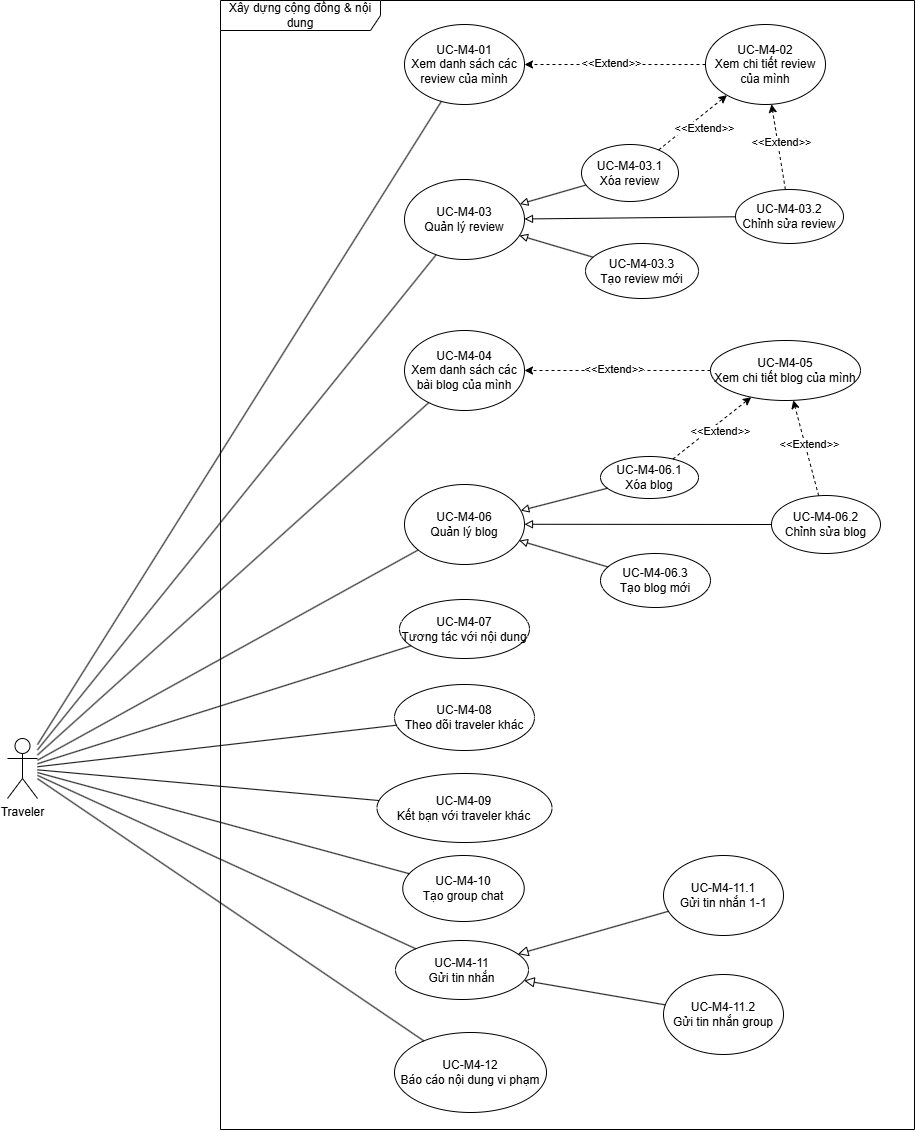

The diagram above was exported from draw.io. Its source (the exported page's mxGraphModel, read from the mxfile embedded in the PNG):
<mxGraphModel dx="1489" dy="803" grid="0" gridSize="10" guides="1" tooltips="1" connect="1" arrows="1" fold="1" page="1" pageScale="1" pageWidth="1100" pageHeight="850" math="0" shadow="0">
  <root>
    <mxCell id="0" />
    <mxCell id="1" parent="0" />
    <mxCell id="pg4tDpXvH2KfQXrIHjoy-1" value="Traveler" style="shape=umlActor;verticalLabelPosition=bottom;verticalAlign=top;html=1;" parent="1" vertex="1">
      <mxGeometry x="85" y="753" width="30" height="60" as="geometry" />
    </mxCell>
    <mxCell id="pg4tDpXvH2KfQXrIHjoy-2" value="Xây dựng cộng đồng &amp;amp; nội dung" style="shape=umlFrame;whiteSpace=wrap;html=1;pointerEvents=0;recursiveResize=0;container=1;collapsible=0;width=160;" parent="1" vertex="1">
      <mxGeometry x="298" y="15" width="694" height="1129" as="geometry" />
    </mxCell>
    <mxCell id="pg4tDpXvH2KfQXrIHjoy-3" value="UC-M4-03&lt;div&gt;Quản lý review&lt;/div&gt;" style="ellipse;whiteSpace=wrap;html=1;" parent="pg4tDpXvH2KfQXrIHjoy-2" vertex="1">
      <mxGeometry x="184" y="179" width="120" height="80" as="geometry" />
    </mxCell>
    <mxCell id="pg4tDpXvH2KfQXrIHjoy-4" value="UC-M4-06&lt;div&gt;Quản lý blog&lt;/div&gt;" style="ellipse;whiteSpace=wrap;html=1;" parent="pg4tDpXvH2KfQXrIHjoy-2" vertex="1">
      <mxGeometry x="184" y="484" width="120" height="80" as="geometry" />
    </mxCell>
    <mxCell id="pg4tDpXvH2KfQXrIHjoy-5" value="UC-M4-07&lt;div&gt;Tương tác với nội dung&lt;/div&gt;" style="ellipse;whiteSpace=wrap;html=1;" parent="pg4tDpXvH2KfQXrIHjoy-2" vertex="1">
      <mxGeometry x="179" y="599" width="130" height="59" as="geometry" />
    </mxCell>
    <mxCell id="pg4tDpXvH2KfQXrIHjoy-6" value="UC-M4-11&lt;div&gt;Gửi tin nhắn&lt;/div&gt;" style="ellipse;whiteSpace=wrap;html=1;" parent="pg4tDpXvH2KfQXrIHjoy-2" vertex="1">
      <mxGeometry x="175" y="940" width="133" height="59" as="geometry" />
    </mxCell>
    <mxCell id="pg4tDpXvH2KfQXrIHjoy-9" value="UC-M4-12&lt;div&gt;Báo cáo nội dung vi phạm&lt;/div&gt;" style="ellipse;whiteSpace=wrap;html=1;" parent="pg4tDpXvH2KfQXrIHjoy-2" vertex="1">
      <mxGeometry x="174" y="1032" width="152" height="80" as="geometry" />
    </mxCell>
    <mxCell id="pg4tDpXvH2KfQXrIHjoy-10" value="&lt;div&gt;UC-M4-03.3&lt;/div&gt;Tạo review mới" style="ellipse;whiteSpace=wrap;html=1;" parent="pg4tDpXvH2KfQXrIHjoy-2" vertex="1">
      <mxGeometry x="365" y="243" width="113" height="55" as="geometry" />
    </mxCell>
    <mxCell id="pg4tDpXvH2KfQXrIHjoy-11" value="&lt;div&gt;UC-M4-03.2&lt;/div&gt;Chỉnh sửa review" style="ellipse;whiteSpace=wrap;html=1;" parent="pg4tDpXvH2KfQXrIHjoy-2" vertex="1">
      <mxGeometry x="515" y="189" width="108" height="54" as="geometry" />
    </mxCell>
    <mxCell id="pg4tDpXvH2KfQXrIHjoy-12" value="&lt;div&gt;UC-M4-03.1&lt;/div&gt;Xóa review" style="ellipse;whiteSpace=wrap;html=1;" parent="pg4tDpXvH2KfQXrIHjoy-2" vertex="1">
      <mxGeometry x="361" y="144" width="97" height="57" as="geometry" />
    </mxCell>
    <mxCell id="pg4tDpXvH2KfQXrIHjoy-19" value="&lt;div&gt;UC-M4-06.3&lt;/div&gt;Tạo blog mới" style="ellipse;whiteSpace=wrap;html=1;" parent="pg4tDpXvH2KfQXrIHjoy-2" vertex="1">
      <mxGeometry x="380" y="553" width="110" height="54" as="geometry" />
    </mxCell>
    <mxCell id="pg4tDpXvH2KfQXrIHjoy-20" value="&lt;div&gt;UC-M4-06.2&lt;/div&gt;Chỉnh sửa blog" style="ellipse;whiteSpace=wrap;html=1;" parent="pg4tDpXvH2KfQXrIHjoy-2" vertex="1">
      <mxGeometry x="551" y="495" width="109" height="58" as="geometry" />
    </mxCell>
    <mxCell id="pg4tDpXvH2KfQXrIHjoy-21" value="&lt;div&gt;UC-M4-06.1&lt;/div&gt;Xóa blog" style="ellipse;whiteSpace=wrap;html=1;" parent="pg4tDpXvH2KfQXrIHjoy-2" vertex="1">
      <mxGeometry x="380" y="456" width="98" height="42" as="geometry" />
    </mxCell>
    <mxCell id="NbIPpsJkTq57cU1bzxSL-1" style="edgeStyle=none;shape=connector;rounded=0;orthogonalLoop=1;jettySize=auto;html=1;strokeColor=default;align=center;verticalAlign=middle;fontFamily=Helvetica;fontSize=11;fontColor=default;labelBackgroundColor=default;endArrow=block;endFill=0;" parent="pg4tDpXvH2KfQXrIHjoy-2" source="pg4tDpXvH2KfQXrIHjoy-10" target="pg4tDpXvH2KfQXrIHjoy-3" edge="1">
      <mxGeometry relative="1" as="geometry">
        <mxPoint x="463" y="265" as="targetPoint" />
        <mxPoint x="534" y="174" as="sourcePoint" />
      </mxGeometry>
    </mxCell>
    <mxCell id="NbIPpsJkTq57cU1bzxSL-2" style="edgeStyle=none;shape=connector;rounded=0;orthogonalLoop=1;jettySize=auto;html=1;strokeColor=default;align=center;verticalAlign=middle;fontFamily=Helvetica;fontSize=11;fontColor=default;labelBackgroundColor=default;endArrow=block;endFill=0;" parent="pg4tDpXvH2KfQXrIHjoy-2" source="pg4tDpXvH2KfQXrIHjoy-11" target="pg4tDpXvH2KfQXrIHjoy-3" edge="1">
      <mxGeometry relative="1" as="geometry">
        <mxPoint x="390" y="166" as="targetPoint" />
        <mxPoint x="504" y="120" as="sourcePoint" />
      </mxGeometry>
    </mxCell>
    <mxCell id="NbIPpsJkTq57cU1bzxSL-3" style="edgeStyle=none;shape=connector;rounded=0;orthogonalLoop=1;jettySize=auto;html=1;strokeColor=default;align=center;verticalAlign=middle;fontFamily=Helvetica;fontSize=11;fontColor=default;labelBackgroundColor=default;endArrow=block;endFill=0;" parent="pg4tDpXvH2KfQXrIHjoy-2" source="pg4tDpXvH2KfQXrIHjoy-12" target="pg4tDpXvH2KfQXrIHjoy-3" edge="1">
      <mxGeometry relative="1" as="geometry">
        <mxPoint x="560" y="223" as="targetPoint" />
        <mxPoint x="674" y="177" as="sourcePoint" />
      </mxGeometry>
    </mxCell>
    <mxCell id="NbIPpsJkTq57cU1bzxSL-4" style="edgeStyle=none;shape=connector;rounded=0;orthogonalLoop=1;jettySize=auto;html=1;strokeColor=default;align=center;verticalAlign=middle;fontFamily=Helvetica;fontSize=11;fontColor=default;labelBackgroundColor=default;endArrow=block;endFill=0;" parent="pg4tDpXvH2KfQXrIHjoy-2" source="pg4tDpXvH2KfQXrIHjoy-19" target="pg4tDpXvH2KfQXrIHjoy-4" edge="1">
      <mxGeometry relative="1" as="geometry">
        <mxPoint x="379" y="545" as="targetPoint" />
        <mxPoint x="493" y="499" as="sourcePoint" />
      </mxGeometry>
    </mxCell>
    <mxCell id="NbIPpsJkTq57cU1bzxSL-5" style="edgeStyle=none;shape=connector;rounded=0;orthogonalLoop=1;jettySize=auto;html=1;strokeColor=default;align=center;verticalAlign=middle;fontFamily=Helvetica;fontSize=11;fontColor=default;labelBackgroundColor=default;endArrow=block;endFill=0;" parent="pg4tDpXvH2KfQXrIHjoy-2" source="pg4tDpXvH2KfQXrIHjoy-20" target="pg4tDpXvH2KfQXrIHjoy-4" edge="1">
      <mxGeometry relative="1" as="geometry">
        <mxPoint x="498" y="404" as="targetPoint" />
        <mxPoint x="612" y="358" as="sourcePoint" />
      </mxGeometry>
    </mxCell>
    <mxCell id="NbIPpsJkTq57cU1bzxSL-6" style="edgeStyle=none;shape=connector;rounded=0;orthogonalLoop=1;jettySize=auto;html=1;strokeColor=default;align=center;verticalAlign=middle;fontFamily=Helvetica;fontSize=11;fontColor=default;labelBackgroundColor=default;endArrow=block;endFill=0;" parent="pg4tDpXvH2KfQXrIHjoy-2" source="pg4tDpXvH2KfQXrIHjoy-21" target="pg4tDpXvH2KfQXrIHjoy-4" edge="1">
      <mxGeometry relative="1" as="geometry">
        <mxPoint x="561" y="485" as="targetPoint" />
        <mxPoint x="675" y="439" as="sourcePoint" />
      </mxGeometry>
    </mxCell>
    <mxCell id="l10cJRij3PKq0bXIik---7" value="UC-M4-01&lt;div&gt;Xem danh sách các review của mình&lt;/div&gt;" style="ellipse;whiteSpace=wrap;html=1;" parent="pg4tDpXvH2KfQXrIHjoy-2" vertex="1">
      <mxGeometry x="184" y="24" width="120" height="80" as="geometry" />
    </mxCell>
    <mxCell id="l10cJRij3PKq0bXIik---8" value="UC-M4-04&lt;div&gt;Xem danh sách các bài blog của mình&lt;/div&gt;" style="ellipse;whiteSpace=wrap;html=1;" parent="pg4tDpXvH2KfQXrIHjoy-2" vertex="1">
      <mxGeometry x="184" y="330" width="120" height="80" as="geometry" />
    </mxCell>
    <mxCell id="l10cJRij3PKq0bXIik---11" value="" style="endArrow=classic;html=1;rounded=0;dashed=1;" parent="pg4tDpXvH2KfQXrIHjoy-2" source="pg4tDpXvH2KfQXrIHjoy-11" target="U9vv8XYpsyS4JHlh_ODB-1" edge="1">
      <mxGeometry width="50" height="50" relative="1" as="geometry">
        <mxPoint x="464" y="214" as="sourcePoint" />
        <mxPoint x="514" y="164" as="targetPoint" />
      </mxGeometry>
    </mxCell>
    <mxCell id="l10cJRij3PKq0bXIik---13" value="&amp;lt;&amp;lt;Extend&amp;gt;&amp;gt;" style="edgeLabel;html=1;align=center;verticalAlign=middle;resizable=0;points=[];" parent="l10cJRij3PKq0bXIik---11" connectable="0" vertex="1">
      <mxGeometry x="0.0213" y="1" relative="1" as="geometry">
        <mxPoint x="4" y="-4" as="offset" />
      </mxGeometry>
    </mxCell>
    <mxCell id="l10cJRij3PKq0bXIik---14" value="" style="endArrow=classic;html=1;rounded=0;dashed=1;" parent="pg4tDpXvH2KfQXrIHjoy-2" source="pg4tDpXvH2KfQXrIHjoy-12" target="U9vv8XYpsyS4JHlh_ODB-1" edge="1">
      <mxGeometry width="50" height="50" relative="1" as="geometry">
        <mxPoint x="767" y="182" as="sourcePoint" />
        <mxPoint x="512" y="114" as="targetPoint" />
      </mxGeometry>
    </mxCell>
    <mxCell id="l10cJRij3PKq0bXIik---15" value="&amp;lt;&amp;lt;Extend&amp;gt;&amp;gt;" style="edgeLabel;html=1;align=center;verticalAlign=middle;resizable=0;points=[];" parent="l10cJRij3PKq0bXIik---14" connectable="0" vertex="1">
      <mxGeometry x="0.0213" y="1" relative="1" as="geometry">
        <mxPoint x="11" y="6" as="offset" />
      </mxGeometry>
    </mxCell>
    <mxCell id="l10cJRij3PKq0bXIik---16" value="" style="endArrow=classic;html=1;rounded=0;dashed=1;" parent="pg4tDpXvH2KfQXrIHjoy-2" source="pg4tDpXvH2KfQXrIHjoy-20" target="U9vv8XYpsyS4JHlh_ODB-4" edge="1">
      <mxGeometry width="50" height="50" relative="1" as="geometry">
        <mxPoint x="996" y="369" as="sourcePoint" />
        <mxPoint x="741" y="301" as="targetPoint" />
      </mxGeometry>
    </mxCell>
    <mxCell id="l10cJRij3PKq0bXIik---17" value="&amp;lt;&amp;lt;Extend&amp;gt;&amp;gt;" style="edgeLabel;html=1;align=center;verticalAlign=middle;resizable=0;points=[];" parent="l10cJRij3PKq0bXIik---16" connectable="0" vertex="1">
      <mxGeometry x="0.0213" y="1" relative="1" as="geometry">
        <mxPoint x="4" y="-4" as="offset" />
      </mxGeometry>
    </mxCell>
    <mxCell id="l10cJRij3PKq0bXIik---18" value="" style="endArrow=classic;html=1;rounded=0;dashed=1;" parent="pg4tDpXvH2KfQXrIHjoy-2" source="pg4tDpXvH2KfQXrIHjoy-21" target="U9vv8XYpsyS4JHlh_ODB-4" edge="1">
      <mxGeometry width="50" height="50" relative="1" as="geometry">
        <mxPoint x="688" y="459" as="sourcePoint" />
        <mxPoint x="556" y="378" as="targetPoint" />
      </mxGeometry>
    </mxCell>
    <mxCell id="l10cJRij3PKq0bXIik---19" value="&amp;lt;&amp;lt;Extend&amp;gt;&amp;gt;" style="edgeLabel;html=1;align=center;verticalAlign=middle;resizable=0;points=[];" parent="l10cJRij3PKq0bXIik---18" connectable="0" vertex="1">
      <mxGeometry x="0.0213" y="1" relative="1" as="geometry">
        <mxPoint x="7" y="4" as="offset" />
      </mxGeometry>
    </mxCell>
    <mxCell id="U9vv8XYpsyS4JHlh_ODB-1" value="&lt;div&gt;UC-M4-02&lt;/div&gt;Xem chi tiết review của mình" style="ellipse;whiteSpace=wrap;html=1;" parent="pg4tDpXvH2KfQXrIHjoy-2" vertex="1">
      <mxGeometry x="485" y="24" width="120" height="80" as="geometry" />
    </mxCell>
    <mxCell id="U9vv8XYpsyS4JHlh_ODB-2" value="" style="endArrow=classic;html=1;rounded=0;dashed=1;" parent="pg4tDpXvH2KfQXrIHjoy-2" source="U9vv8XYpsyS4JHlh_ODB-1" target="l10cJRij3PKq0bXIik---7" edge="1">
      <mxGeometry width="50" height="50" relative="1" as="geometry">
        <mxPoint x="584" y="638" as="sourcePoint" />
        <mxPoint x="436" y="665" as="targetPoint" />
      </mxGeometry>
    </mxCell>
    <mxCell id="U9vv8XYpsyS4JHlh_ODB-3" value="&amp;lt;&amp;lt;Extend&amp;gt;&amp;gt;" style="edgeLabel;html=1;align=center;verticalAlign=middle;resizable=0;points=[];" parent="U9vv8XYpsyS4JHlh_ODB-2" connectable="0" vertex="1">
      <mxGeometry x="0.0386" y="-2" relative="1" as="geometry">
        <mxPoint as="offset" />
      </mxGeometry>
    </mxCell>
    <mxCell id="U9vv8XYpsyS4JHlh_ODB-4" value="&lt;div&gt;UC-M4-05&lt;/div&gt;Xem chi tiết blog của mình" style="ellipse;whiteSpace=wrap;html=1;" parent="pg4tDpXvH2KfQXrIHjoy-2" vertex="1">
      <mxGeometry x="490" y="340" width="150" height="60" as="geometry" />
    </mxCell>
    <mxCell id="U9vv8XYpsyS4JHlh_ODB-5" value="" style="endArrow=classic;html=1;rounded=0;dashed=1;" parent="pg4tDpXvH2KfQXrIHjoy-2" source="U9vv8XYpsyS4JHlh_ODB-4" target="l10cJRij3PKq0bXIik---8" edge="1">
      <mxGeometry width="50" height="50" relative="1" as="geometry">
        <mxPoint x="513" y="67" as="sourcePoint" />
        <mxPoint x="335" y="114" as="targetPoint" />
      </mxGeometry>
    </mxCell>
    <mxCell id="U9vv8XYpsyS4JHlh_ODB-6" value="&amp;lt;&amp;lt;Extend&amp;gt;&amp;gt;" style="edgeLabel;html=1;align=center;verticalAlign=middle;resizable=0;points=[];" parent="U9vv8XYpsyS4JHlh_ODB-5" connectable="0" vertex="1">
      <mxGeometry x="0.0386" y="-2" relative="1" as="geometry">
        <mxPoint as="offset" />
      </mxGeometry>
    </mxCell>
    <mxCell id="U9vv8XYpsyS4JHlh_ODB-7" value="&lt;div&gt;UC-M4-09&lt;/div&gt;Kết bạn với traveler khác" style="ellipse;whiteSpace=wrap;html=1;" parent="pg4tDpXvH2KfQXrIHjoy-2" vertex="1">
      <mxGeometry x="156.5" y="773" width="175" height="69" as="geometry" />
    </mxCell>
    <mxCell id="U9vv8XYpsyS4JHlh_ODB-8" value="&lt;div&gt;UC-M4-08&lt;/div&gt;Theo dõi traveler khác" style="ellipse;whiteSpace=wrap;html=1;" parent="pg4tDpXvH2KfQXrIHjoy-2" vertex="1">
      <mxGeometry x="174" y="684" width="140" height="66" as="geometry" />
    </mxCell>
    <mxCell id="rgdi2GKEM9nlTcS4EQbG-4" value="&lt;div&gt;UC-M4-10&lt;/div&gt;Tạo group chat" style="ellipse;whiteSpace=wrap;html=1;" parent="pg4tDpXvH2KfQXrIHjoy-2" vertex="1">
      <mxGeometry x="182.25" y="855" width="121.5" height="66" as="geometry" />
    </mxCell>
    <mxCell id="rgdi2GKEM9nlTcS4EQbG-11" value="&lt;div&gt;UC-M4-11.1&lt;/div&gt;Gửi tin nhắn 1-1" style="ellipse;whiteSpace=wrap;html=1;" parent="pg4tDpXvH2KfQXrIHjoy-2" vertex="1">
      <mxGeometry x="443" y="855" width="120" height="80" as="geometry" />
    </mxCell>
    <mxCell id="rgdi2GKEM9nlTcS4EQbG-12" value="&lt;div&gt;UC-M4-11.2&lt;/div&gt;Gửi tin nhắn group" style="ellipse;whiteSpace=wrap;html=1;" parent="pg4tDpXvH2KfQXrIHjoy-2" vertex="1">
      <mxGeometry x="443" y="974" width="120" height="80" as="geometry" />
    </mxCell>
    <mxCell id="cWIMKfN8E2h3nXccWy91-1" value="" style="endArrow=block;html=1;rounded=0;align=center;verticalAlign=bottom;endFill=0;labelBackgroundColor=none;endSize=8;" parent="pg4tDpXvH2KfQXrIHjoy-2" source="rgdi2GKEM9nlTcS4EQbG-12" target="pg4tDpXvH2KfQXrIHjoy-6" edge="1">
      <mxGeometry relative="1" as="geometry">
        <mxPoint x="514" y="1052" as="sourcePoint" />
        <mxPoint x="454" y="1037" as="targetPoint" />
      </mxGeometry>
    </mxCell>
    <mxCell id="cWIMKfN8E2h3nXccWy91-2" value="" style="resizable=0;html=1;align=center;verticalAlign=top;labelBackgroundColor=none;" parent="cWIMKfN8E2h3nXccWy91-1" connectable="0" vertex="1">
      <mxGeometry relative="1" as="geometry" />
    </mxCell>
    <mxCell id="cWIMKfN8E2h3nXccWy91-3" value="" style="endArrow=block;html=1;rounded=0;align=center;verticalAlign=bottom;endFill=0;labelBackgroundColor=none;endSize=8;" parent="pg4tDpXvH2KfQXrIHjoy-2" source="rgdi2GKEM9nlTcS4EQbG-11" target="pg4tDpXvH2KfQXrIHjoy-6" edge="1">
      <mxGeometry relative="1" as="geometry">
        <mxPoint x="514" y="935" as="sourcePoint" />
        <mxPoint x="454" y="920" as="targetPoint" />
      </mxGeometry>
    </mxCell>
    <mxCell id="cWIMKfN8E2h3nXccWy91-4" value="" style="resizable=0;html=1;align=center;verticalAlign=top;labelBackgroundColor=none;" parent="cWIMKfN8E2h3nXccWy91-3" connectable="0" vertex="1">
      <mxGeometry relative="1" as="geometry" />
    </mxCell>
    <mxCell id="pg4tDpXvH2KfQXrIHjoy-34" value="" style="endArrow=none;html=1;rounded=0;" parent="1" source="pg4tDpXvH2KfQXrIHjoy-1" target="pg4tDpXvH2KfQXrIHjoy-3" edge="1">
      <mxGeometry width="50" height="50" relative="1" as="geometry">
        <mxPoint x="707" y="215" as="sourcePoint" />
        <mxPoint x="757" y="165" as="targetPoint" />
      </mxGeometry>
    </mxCell>
    <mxCell id="pg4tDpXvH2KfQXrIHjoy-35" value="" style="endArrow=none;html=1;rounded=0;" parent="1" source="pg4tDpXvH2KfQXrIHjoy-1" target="pg4tDpXvH2KfQXrIHjoy-4" edge="1">
      <mxGeometry width="50" height="50" relative="1" as="geometry">
        <mxPoint x="707" y="340" as="sourcePoint" />
        <mxPoint x="757" y="290" as="targetPoint" />
      </mxGeometry>
    </mxCell>
    <mxCell id="pg4tDpXvH2KfQXrIHjoy-36" value="" style="endArrow=none;html=1;rounded=0;" parent="1" source="pg4tDpXvH2KfQXrIHjoy-1" target="pg4tDpXvH2KfQXrIHjoy-5" edge="1">
      <mxGeometry width="50" height="50" relative="1" as="geometry">
        <mxPoint x="152" y="392" as="sourcePoint" />
        <mxPoint x="757" y="290" as="targetPoint" />
      </mxGeometry>
    </mxCell>
    <mxCell id="pg4tDpXvH2KfQXrIHjoy-37" value="" style="endArrow=none;html=1;rounded=0;" parent="1" source="pg4tDpXvH2KfQXrIHjoy-1" target="pg4tDpXvH2KfQXrIHjoy-6" edge="1">
      <mxGeometry width="50" height="50" relative="1" as="geometry">
        <mxPoint x="484" y="447" as="sourcePoint" />
        <mxPoint x="534" y="397" as="targetPoint" />
      </mxGeometry>
    </mxCell>
    <mxCell id="pg4tDpXvH2KfQXrIHjoy-38" value="" style="endArrow=none;html=1;rounded=0;" parent="1" source="pg4tDpXvH2KfQXrIHjoy-1" target="pg4tDpXvH2KfQXrIHjoy-9" edge="1">
      <mxGeometry width="50" height="50" relative="1" as="geometry">
        <mxPoint x="484" y="524" as="sourcePoint" />
        <mxPoint x="534" y="474" as="targetPoint" />
      </mxGeometry>
    </mxCell>
    <mxCell id="l10cJRij3PKq0bXIik---9" value="" style="endArrow=none;html=1;rounded=0;" parent="1" source="pg4tDpXvH2KfQXrIHjoy-1" target="l10cJRij3PKq0bXIik---7" edge="1">
      <mxGeometry width="50" height="50" relative="1" as="geometry">
        <mxPoint x="66" y="595" as="sourcePoint" />
        <mxPoint x="750" y="589" as="targetPoint" />
      </mxGeometry>
    </mxCell>
    <mxCell id="l10cJRij3PKq0bXIik---10" value="" style="endArrow=none;html=1;rounded=0;" parent="1" source="pg4tDpXvH2KfQXrIHjoy-1" target="l10cJRij3PKq0bXIik---8" edge="1">
      <mxGeometry width="50" height="50" relative="1" as="geometry">
        <mxPoint x="525" y="571" as="sourcePoint" />
        <mxPoint x="575" y="521" as="targetPoint" />
      </mxGeometry>
    </mxCell>
    <mxCell id="U9vv8XYpsyS4JHlh_ODB-9" value="" style="endArrow=none;html=1;rounded=0;" parent="1" source="U9vv8XYpsyS4JHlh_ODB-7" target="pg4tDpXvH2KfQXrIHjoy-1" edge="1">
      <mxGeometry width="50" height="50" relative="1" as="geometry">
        <mxPoint x="558" y="615" as="sourcePoint" />
        <mxPoint x="608" y="565" as="targetPoint" />
      </mxGeometry>
    </mxCell>
    <mxCell id="U9vv8XYpsyS4JHlh_ODB-10" value="" style="endArrow=none;html=1;rounded=0;" parent="1" source="pg4tDpXvH2KfQXrIHjoy-1" target="U9vv8XYpsyS4JHlh_ODB-8" edge="1">
      <mxGeometry width="50" height="50" relative="1" as="geometry">
        <mxPoint x="558" y="615" as="sourcePoint" />
        <mxPoint x="608" y="565" as="targetPoint" />
      </mxGeometry>
    </mxCell>
    <mxCell id="rgdi2GKEM9nlTcS4EQbG-5" value="" style="endArrow=none;html=1;rounded=0;" parent="1" source="pg4tDpXvH2KfQXrIHjoy-1" target="rgdi2GKEM9nlTcS4EQbG-4" edge="1">
      <mxGeometry width="50" height="50" relative="1" as="geometry">
        <mxPoint x="558" y="1020" as="sourcePoint" />
        <mxPoint x="608" y="970" as="targetPoint" />
      </mxGeometry>
    </mxCell>
  </root>
</mxGraphModel>